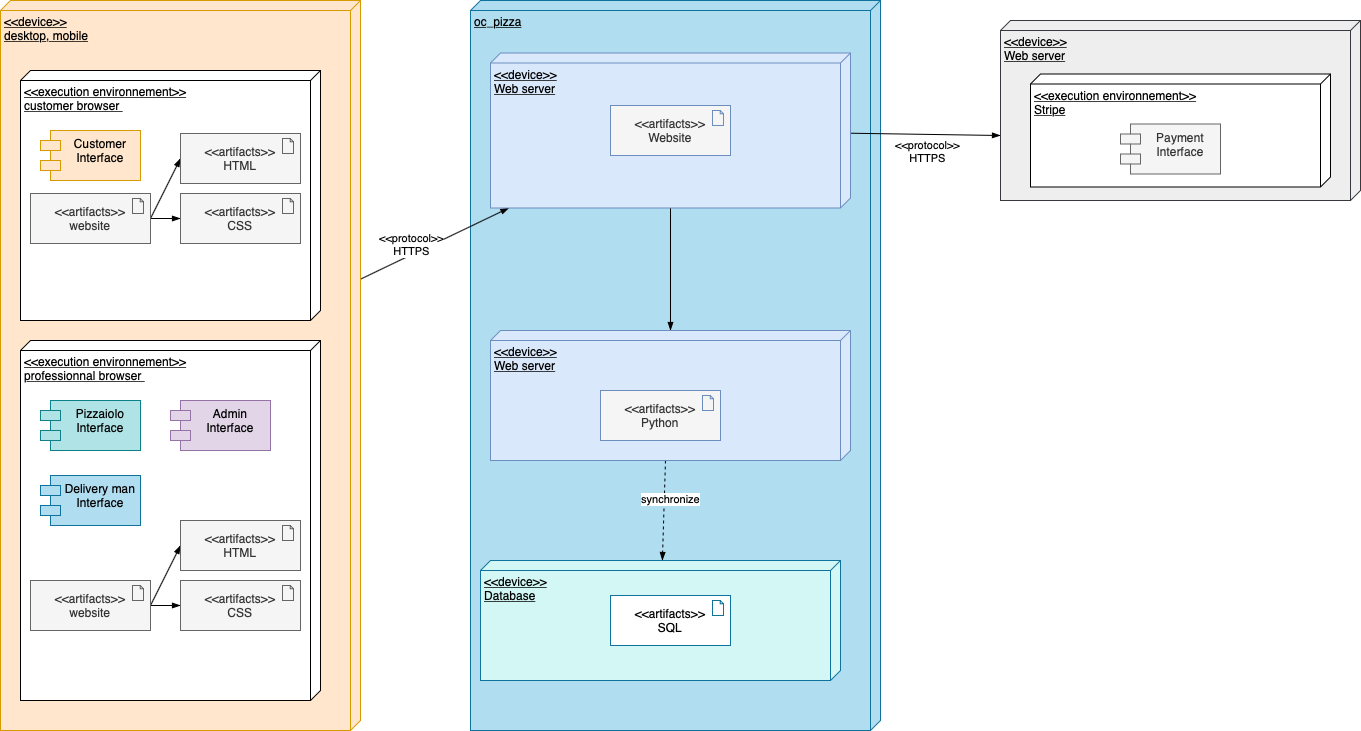

The diagram above was exported from draw.io. Its source (the exported page's mxGraphModel, read from the mxfile embedded in the PNG):
<mxGraphModel dx="1612" dy="1020" grid="1" gridSize="10" guides="1" tooltips="1" connect="1" arrows="1" fold="1" page="1" pageScale="1" pageWidth="1654" pageHeight="2336" math="0" shadow="0">
  <root>
    <mxCell id="OI40WrHYTFgPj1xo1Mdb-0" />
    <mxCell id="OI40WrHYTFgPj1xo1Mdb-1" parent="OI40WrHYTFgPj1xo1Mdb-0" />
    <mxCell id="Chr0MNNgKtuNJFF1OFgk-9" value="oc_pizza" style="verticalAlign=top;align=left;spacingTop=8;spacingLeft=2;spacingRight=12;shape=cube;size=10;direction=south;fontStyle=4;html=1;strokeColor=#10739e;fillColor=#b1ddf0;" parent="OI40WrHYTFgPj1xo1Mdb-1" vertex="1">
      <mxGeometry x="550" y="40" width="410" height="730" as="geometry" />
    </mxCell>
    <mxCell id="6CoYB4iCkl62lE6G9el0-19" style="edgeStyle=none;rounded=0;orthogonalLoop=1;jettySize=auto;html=1;startArrow=none;startFill=0;endArrow=blockThin;endFill=1;" parent="OI40WrHYTFgPj1xo1Mdb-1" source="OI40WrHYTFgPj1xo1Mdb-2" target="6CoYB4iCkl62lE6G9el0-18" edge="1">
      <mxGeometry relative="1" as="geometry" />
    </mxCell>
    <mxCell id="6CoYB4iCkl62lE6G9el0-22" value="&amp;lt;&amp;lt;protocol&amp;gt;&amp;gt;&lt;br&gt;HTTPS" style="edgeLabel;html=1;align=center;verticalAlign=middle;resizable=0;points=[];" parent="6CoYB4iCkl62lE6G9el0-19" vertex="1" connectable="0">
      <mxGeometry x="-0.0628" y="5" relative="1" as="geometry">
        <mxPoint x="-18.17" y="2.5599999999999987" as="offset" />
      </mxGeometry>
    </mxCell>
    <mxCell id="OI40WrHYTFgPj1xo1Mdb-2" value="&amp;lt;&amp;lt;device&amp;gt;&amp;gt;&lt;br&gt;desktop, mobile" style="verticalAlign=top;align=left;spacingTop=8;spacingLeft=2;spacingRight=12;shape=cube;size=10;direction=south;fontStyle=4;html=1;strokeColor=#d79b00;fillColor=#ffe6cc;" parent="OI40WrHYTFgPj1xo1Mdb-1" vertex="1">
      <mxGeometry x="80" y="40" width="360" height="730" as="geometry" />
    </mxCell>
    <mxCell id="OI40WrHYTFgPj1xo1Mdb-3" value="&amp;lt;&amp;lt;execution environnement&amp;gt;&amp;gt;&lt;br&gt;customer browser&amp;nbsp;" style="verticalAlign=top;align=left;spacingTop=8;spacingLeft=2;spacingRight=12;shape=cube;size=10;direction=south;fontStyle=4;html=1;" parent="OI40WrHYTFgPj1xo1Mdb-1" vertex="1">
      <mxGeometry x="100" y="110" width="300" height="250" as="geometry" />
    </mxCell>
    <mxCell id="OI40WrHYTFgPj1xo1Mdb-4" value="&amp;lt;&amp;lt;execution environnement&amp;gt;&amp;gt;&lt;br&gt;professionnal browser&amp;nbsp;" style="verticalAlign=top;align=left;spacingTop=8;spacingLeft=2;spacingRight=12;shape=cube;size=10;direction=south;fontStyle=4;html=1;" parent="OI40WrHYTFgPj1xo1Mdb-1" vertex="1">
      <mxGeometry x="100" y="380" width="300" height="360" as="geometry" />
    </mxCell>
    <mxCell id="6CoYB4iCkl62lE6G9el0-8" style="rounded=0;orthogonalLoop=1;jettySize=auto;html=1;entryX=0;entryY=0.5;entryDx=0;entryDy=0;entryPerimeter=0;startArrow=none;startFill=0;endArrow=blockThin;endFill=1;exitX=1;exitY=0.5;exitDx=0;exitDy=0;exitPerimeter=0;" parent="OI40WrHYTFgPj1xo1Mdb-1" source="6CoYB4iCkl62lE6G9el0-2" target="6CoYB4iCkl62lE6G9el0-5" edge="1">
      <mxGeometry relative="1" as="geometry" />
    </mxCell>
    <mxCell id="6CoYB4iCkl62lE6G9el0-9" style="edgeStyle=none;rounded=0;orthogonalLoop=1;jettySize=auto;html=1;entryX=0;entryY=0.5;entryDx=0;entryDy=0;entryPerimeter=0;startArrow=none;startFill=0;endArrow=blockThin;endFill=1;" parent="OI40WrHYTFgPj1xo1Mdb-1" source="6CoYB4iCkl62lE6G9el0-2" target="6CoYB4iCkl62lE6G9el0-4" edge="1">
      <mxGeometry relative="1" as="geometry" />
    </mxCell>
    <mxCell id="6CoYB4iCkl62lE6G9el0-2" value="&amp;lt;&amp;lt;artifacts&amp;gt;&amp;gt;&lt;br&gt;website" style="html=1;outlineConnect=0;whiteSpace=wrap;fillColor=#f5f5f5;shape=mxgraph.archimate.application;appType=artifact;strokeColor=#666666;fontColor=#333333;" parent="OI40WrHYTFgPj1xo1Mdb-1" vertex="1">
      <mxGeometry x="110" y="620" width="120" height="50" as="geometry" />
    </mxCell>
    <mxCell id="6CoYB4iCkl62lE6G9el0-4" value="&amp;lt;&amp;lt;artifacts&amp;gt;&amp;gt;&lt;br&gt;CSS" style="html=1;outlineConnect=0;whiteSpace=wrap;fillColor=#f5f5f5;shape=mxgraph.archimate.application;appType=artifact;strokeColor=#666666;fontColor=#333333;" parent="OI40WrHYTFgPj1xo1Mdb-1" vertex="1">
      <mxGeometry x="260" y="620" width="120" height="50" as="geometry" />
    </mxCell>
    <mxCell id="6CoYB4iCkl62lE6G9el0-5" value="&amp;lt;&amp;lt;artifacts&amp;gt;&amp;gt;&lt;br&gt;HTML" style="html=1;outlineConnect=0;whiteSpace=wrap;fillColor=#f5f5f5;shape=mxgraph.archimate.application;appType=artifact;strokeColor=#666666;fontColor=#333333;" parent="OI40WrHYTFgPj1xo1Mdb-1" vertex="1">
      <mxGeometry x="260" y="560" width="120" height="50" as="geometry" />
    </mxCell>
    <mxCell id="6CoYB4iCkl62lE6G9el0-11" style="rounded=0;orthogonalLoop=1;jettySize=auto;html=1;entryX=0;entryY=0.5;entryDx=0;entryDy=0;entryPerimeter=0;startArrow=none;startFill=0;endArrow=blockThin;endFill=1;exitX=1;exitY=0.5;exitDx=0;exitDy=0;exitPerimeter=0;" parent="OI40WrHYTFgPj1xo1Mdb-1" source="6CoYB4iCkl62lE6G9el0-14" target="6CoYB4iCkl62lE6G9el0-16" edge="1">
      <mxGeometry relative="1" as="geometry" />
    </mxCell>
    <mxCell id="6CoYB4iCkl62lE6G9el0-12" style="edgeStyle=none;rounded=0;orthogonalLoop=1;jettySize=auto;html=1;entryX=0;entryY=0.5;entryDx=0;entryDy=0;entryPerimeter=0;startArrow=none;startFill=0;endArrow=blockThin;endFill=1;" parent="OI40WrHYTFgPj1xo1Mdb-1" source="6CoYB4iCkl62lE6G9el0-14" target="6CoYB4iCkl62lE6G9el0-15" edge="1">
      <mxGeometry relative="1" as="geometry" />
    </mxCell>
    <mxCell id="6CoYB4iCkl62lE6G9el0-14" value="&amp;lt;&amp;lt;artifacts&amp;gt;&amp;gt;&lt;br&gt;website" style="html=1;outlineConnect=0;whiteSpace=wrap;fillColor=#f5f5f5;shape=mxgraph.archimate.application;appType=artifact;strokeColor=#666666;fontColor=#333333;" parent="OI40WrHYTFgPj1xo1Mdb-1" vertex="1">
      <mxGeometry x="110" y="233" width="120" height="50" as="geometry" />
    </mxCell>
    <mxCell id="6CoYB4iCkl62lE6G9el0-15" value="&amp;lt;&amp;lt;artifacts&amp;gt;&amp;gt;&lt;br&gt;CSS" style="html=1;outlineConnect=0;whiteSpace=wrap;fillColor=#f5f5f5;shape=mxgraph.archimate.application;appType=artifact;strokeColor=#666666;fontColor=#333333;" parent="OI40WrHYTFgPj1xo1Mdb-1" vertex="1">
      <mxGeometry x="260" y="233" width="120" height="50" as="geometry" />
    </mxCell>
    <mxCell id="6CoYB4iCkl62lE6G9el0-16" value="&amp;lt;&amp;lt;artifacts&amp;gt;&amp;gt;&lt;br&gt;HTML" style="html=1;outlineConnect=0;whiteSpace=wrap;fillColor=#f5f5f5;shape=mxgraph.archimate.application;appType=artifact;strokeColor=#666666;fontColor=#333333;" parent="OI40WrHYTFgPj1xo1Mdb-1" vertex="1">
      <mxGeometry x="260" y="173" width="120" height="50" as="geometry" />
    </mxCell>
    <mxCell id="8_XOVkE3Mg_ubp3RjO9v-4" style="edgeStyle=none;rounded=0;orthogonalLoop=1;jettySize=auto;html=1;entryX=0;entryY=0;entryDx=115;entryDy=360;entryPerimeter=0;startArrow=none;startFill=0;endArrow=blockThin;endFill=1;" parent="OI40WrHYTFgPj1xo1Mdb-1" source="6CoYB4iCkl62lE6G9el0-18" target="8_XOVkE3Mg_ubp3RjO9v-0" edge="1">
      <mxGeometry relative="1" as="geometry" />
    </mxCell>
    <mxCell id="8_XOVkE3Mg_ubp3RjO9v-6" value="&amp;lt;&amp;lt;protocol&amp;gt;&amp;gt;&lt;br&gt;HTTPS" style="edgeLabel;html=1;align=center;verticalAlign=middle;resizable=0;points=[];" parent="8_XOVkE3Mg_ubp3RjO9v-4" vertex="1" connectable="0">
      <mxGeometry x="0.2669" y="-1" relative="1" as="geometry">
        <mxPoint x="-19.49" y="14.59" as="offset" />
      </mxGeometry>
    </mxCell>
    <mxCell id="PMrZbvwh92xHWRwzOxJS-1" style="edgeStyle=none;rounded=0;orthogonalLoop=1;jettySize=auto;html=1;exitX=0;exitY=0;exitDx=130;exitDy=185;exitPerimeter=0;startArrow=none;startFill=0;endArrow=blockThin;endFill=1;dashed=1;" parent="OI40WrHYTFgPj1xo1Mdb-1" source="Chr0MNNgKtuNJFF1OFgk-2" target="8_XOVkE3Mg_ubp3RjO9v-7" edge="1">
      <mxGeometry relative="1" as="geometry" />
    </mxCell>
    <mxCell id="PMrZbvwh92xHWRwzOxJS-2" value="synchronize" style="edgeLabel;html=1;align=center;verticalAlign=middle;resizable=0;points=[];" parent="PMrZbvwh92xHWRwzOxJS-1" vertex="1" connectable="0">
      <mxGeometry x="-0.2574" y="-2" relative="1" as="geometry">
        <mxPoint x="7" as="offset" />
      </mxGeometry>
    </mxCell>
    <mxCell id="Chr0MNNgKtuNJFF1OFgk-8" style="edgeStyle=none;rounded=0;orthogonalLoop=1;jettySize=auto;html=1;startArrow=none;startFill=0;endArrow=blockThin;endFill=1;" parent="OI40WrHYTFgPj1xo1Mdb-1" source="6CoYB4iCkl62lE6G9el0-18" target="Chr0MNNgKtuNJFF1OFgk-2" edge="1">
      <mxGeometry relative="1" as="geometry" />
    </mxCell>
    <mxCell id="6CoYB4iCkl62lE6G9el0-18" value="&amp;lt;&amp;lt;device&amp;gt;&amp;gt;&lt;br&gt;Web server" style="verticalAlign=top;align=left;spacingTop=8;spacingLeft=2;spacingRight=12;shape=cube;size=10;direction=south;fontStyle=4;html=1;strokeColor=#6c8ebf;fillColor=#dae8fc;" parent="OI40WrHYTFgPj1xo1Mdb-1" vertex="1">
      <mxGeometry x="570" y="92.5" width="360" height="155" as="geometry" />
    </mxCell>
    <mxCell id="6CoYB4iCkl62lE6G9el0-21" value="&amp;lt;&amp;lt;artifacts&amp;gt;&amp;gt;&lt;br&gt;Website" style="html=1;outlineConnect=0;whiteSpace=wrap;fillColor=#f5f5f5;shape=mxgraph.archimate.application;appType=artifact;fontColor=#333333;strokeColor=#6C8EBF;" parent="OI40WrHYTFgPj1xo1Mdb-1" vertex="1">
      <mxGeometry x="690" y="145" width="120" height="50" as="geometry" />
    </mxCell>
    <mxCell id="8_XOVkE3Mg_ubp3RjO9v-0" value="&amp;lt;&amp;lt;device&amp;gt;&amp;gt;&lt;br&gt;Web server" style="verticalAlign=top;align=left;spacingTop=8;spacingLeft=2;spacingRight=12;shape=cube;size=10;direction=south;fontStyle=4;html=1;strokeColor=#36393d;fillColor=#eeeeee;" parent="OI40WrHYTFgPj1xo1Mdb-1" vertex="1">
      <mxGeometry x="1080" y="60" width="360" height="180" as="geometry" />
    </mxCell>
    <mxCell id="8_XOVkE3Mg_ubp3RjO9v-1" value="&amp;lt;&amp;lt;execution environnement&amp;gt;&amp;gt;&lt;br&gt;Stripe" style="verticalAlign=top;align=left;spacingTop=8;spacingLeft=2;spacingRight=12;shape=cube;size=10;direction=south;fontStyle=4;html=1;" parent="OI40WrHYTFgPj1xo1Mdb-1" vertex="1">
      <mxGeometry x="1110" y="113.5" width="300" height="113" as="geometry" />
    </mxCell>
    <mxCell id="8_XOVkE3Mg_ubp3RjO9v-7" value="&amp;lt;&amp;lt;device&amp;gt;&amp;gt;&lt;br&gt;Database" style="verticalAlign=top;align=left;spacingTop=8;spacingLeft=2;spacingRight=12;shape=cube;size=10;direction=south;fontStyle=4;html=1;fillColor=#D2F7F5;strokeColor=#10739E;" parent="OI40WrHYTFgPj1xo1Mdb-1" vertex="1">
      <mxGeometry x="560" y="600" width="360" height="120" as="geometry" />
    </mxCell>
    <mxCell id="n29WmQ1Z-p-I-PNlXFaE-0" value="Customer&#10;Interface" style="shape=module;align=left;spacingLeft=20;align=center;verticalAlign=top;strokeColor=#d79b00;fillColor=#ffe6cc;" parent="OI40WrHYTFgPj1xo1Mdb-1" vertex="1">
      <mxGeometry x="120" y="170" width="100" height="50" as="geometry" />
    </mxCell>
    <mxCell id="n29WmQ1Z-p-I-PNlXFaE-3" value="Pizzaiolo&#10;Interface" style="shape=module;align=left;spacingLeft=20;align=center;verticalAlign=top;strokeColor=#0e8088;fillColor=#b0e3e6;" parent="OI40WrHYTFgPj1xo1Mdb-1" vertex="1">
      <mxGeometry x="120" y="440" width="100" height="50" as="geometry" />
    </mxCell>
    <mxCell id="n29WmQ1Z-p-I-PNlXFaE-4" value="Delivery man&#10;Interface" style="shape=module;align=left;spacingLeft=20;align=center;verticalAlign=top;strokeColor=#10739e;fillColor=#b1ddf0;" parent="OI40WrHYTFgPj1xo1Mdb-1" vertex="1">
      <mxGeometry x="120" y="515" width="100" height="50" as="geometry" />
    </mxCell>
    <mxCell id="n29WmQ1Z-p-I-PNlXFaE-5" value="Admin&#10;Interface" style="shape=module;align=left;spacingLeft=20;align=center;verticalAlign=top;strokeColor=#9673a6;fillColor=#e1d5e7;" parent="OI40WrHYTFgPj1xo1Mdb-1" vertex="1">
      <mxGeometry x="250" y="440" width="100" height="50" as="geometry" />
    </mxCell>
    <mxCell id="n29WmQ1Z-p-I-PNlXFaE-7" value="Payment&#10;Interface" style="shape=module;align=left;spacingLeft=20;align=center;verticalAlign=top;strokeColor=#666666;fillColor=#f5f5f5;fontColor=#333333;" parent="OI40WrHYTFgPj1xo1Mdb-1" vertex="1">
      <mxGeometry x="1200" y="163.5" width="100" height="50" as="geometry" />
    </mxCell>
    <mxCell id="rfri4CC_ad1sffho3RXs-0" value="&amp;lt;&amp;lt;artifacts&amp;gt;&amp;gt;&lt;br&gt;SQL" style="html=1;outlineConnect=0;whiteSpace=wrap;shape=mxgraph.archimate.application;appType=artifact;strokeColor=#10739E;" parent="OI40WrHYTFgPj1xo1Mdb-1" vertex="1">
      <mxGeometry x="690" y="635" width="120" height="50" as="geometry" />
    </mxCell>
    <mxCell id="Chr0MNNgKtuNJFF1OFgk-2" value="&amp;lt;&amp;lt;device&amp;gt;&amp;gt;&lt;br&gt;Web server" style="verticalAlign=top;align=left;spacingTop=8;spacingLeft=2;spacingRight=12;shape=cube;size=10;direction=south;fontStyle=4;html=1;fillColor=#dae8fc;strokeColor=#6C8EBF;" parent="OI40WrHYTFgPj1xo1Mdb-1" vertex="1">
      <mxGeometry x="570" y="370" width="360" height="130" as="geometry" />
    </mxCell>
    <mxCell id="Chr0MNNgKtuNJFF1OFgk-5" value="&amp;lt;&amp;lt;artifacts&amp;gt;&amp;gt;&lt;br&gt;Python" style="html=1;outlineConnect=0;whiteSpace=wrap;fillColor=#f5f5f5;shape=mxgraph.archimate.application;appType=artifact;fontColor=#333333;strokeColor=#6C8EBF;" parent="OI40WrHYTFgPj1xo1Mdb-1" vertex="1">
      <mxGeometry x="680" y="430" width="120" height="50" as="geometry" />
    </mxCell>
  </root>
</mxGraphModel>